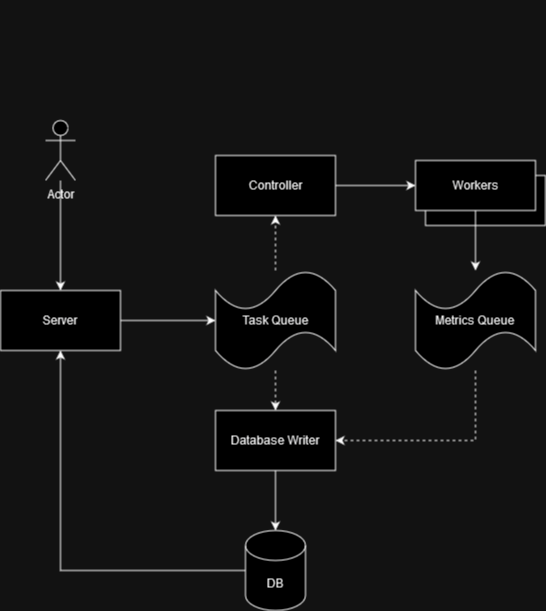

The diagram above was exported from draw.io. Its source (the exported page's mxGraphModel, read from the mxfile embedded in the PNG):
<mxGraphModel dx="993" dy="483" grid="1" gridSize="10" guides="1" tooltips="1" connect="1" arrows="1" fold="1" page="1" pageScale="1" pageWidth="850" pageHeight="1100" math="0" shadow="0">
  <root>
    <mxCell id="0" />
    <mxCell id="1" parent="0" />
    <mxCell id="mv96UvXokkLKhCgRYNY8-29" value="" style="group" parent="1" connectable="0" vertex="1">
      <mxGeometry x="180" y="210" width="545" height="370" as="geometry" />
    </mxCell>
    <mxCell id="mv96UvXokkLKhCgRYNY8-1" value="Actor" style="shape=umlActor;verticalLabelPosition=bottom;verticalAlign=top;html=1;outlineConnect=0;" parent="mv96UvXokkLKhCgRYNY8-29" vertex="1">
      <mxGeometry x="45" y="120" width="30" height="60" as="geometry" />
    </mxCell>
    <mxCell id="mv96UvXokkLKhCgRYNY8-3" value="&lt;div&gt;Task Queue&lt;/div&gt;" style="shape=tape;whiteSpace=wrap;html=1;" parent="mv96UvXokkLKhCgRYNY8-29" vertex="1">
      <mxGeometry x="215" y="270" width="120" height="100" as="geometry" />
    </mxCell>
    <mxCell id="mv96UvXokkLKhCgRYNY8-10" value="" style="group" parent="mv96UvXokkLKhCgRYNY8-29" connectable="0" vertex="1">
      <mxGeometry x="415" y="155" width="130" height="70" as="geometry" />
    </mxCell>
    <mxCell id="mv96UvXokkLKhCgRYNY8-11" value="" style="group" parent="mv96UvXokkLKhCgRYNY8-10" connectable="0" vertex="1">
      <mxGeometry y="5" width="130" height="65" as="geometry" />
    </mxCell>
    <mxCell id="mv96UvXokkLKhCgRYNY8-8" value="" style="rounded=0;whiteSpace=wrap;html=1;" parent="mv96UvXokkLKhCgRYNY8-11" vertex="1">
      <mxGeometry x="10" y="15" width="120" height="50" as="geometry" />
    </mxCell>
    <mxCell id="mv96UvXokkLKhCgRYNY8-9" value="Workers" style="rounded=0;whiteSpace=wrap;html=1;container=1;" parent="mv96UvXokkLKhCgRYNY8-11" vertex="1">
      <mxGeometry width="120" height="50" as="geometry" />
    </mxCell>
    <mxCell id="mv96UvXokkLKhCgRYNY8-16" style="edgeStyle=orthogonalEdgeStyle;rounded=0;orthogonalLoop=1;jettySize=auto;html=1;" parent="mv96UvXokkLKhCgRYNY8-29" source="mv96UvXokkLKhCgRYNY8-15" target="mv96UvXokkLKhCgRYNY8-3" edge="1">
      <mxGeometry relative="1" as="geometry" />
    </mxCell>
    <mxCell id="mv96UvXokkLKhCgRYNY8-15" value="Server" style="rounded=0;whiteSpace=wrap;html=1;" parent="mv96UvXokkLKhCgRYNY8-29" vertex="1">
      <mxGeometry y="290" width="120" height="60" as="geometry" />
    </mxCell>
    <mxCell id="mv96UvXokkLKhCgRYNY8-5" style="edgeStyle=orthogonalEdgeStyle;rounded=0;orthogonalLoop=1;jettySize=auto;html=1;" parent="mv96UvXokkLKhCgRYNY8-29" source="mv96UvXokkLKhCgRYNY8-1" target="mv96UvXokkLKhCgRYNY8-15" edge="1">
      <mxGeometry relative="1" as="geometry" />
    </mxCell>
    <mxCell id="mv96UvXokkLKhCgRYNY8-21" value="" style="rounded=0;orthogonalLoop=1;jettySize=auto;html=1;" parent="mv96UvXokkLKhCgRYNY8-29" source="mv96UvXokkLKhCgRYNY8-19" target="mv96UvXokkLKhCgRYNY8-9" edge="1">
      <mxGeometry relative="1" as="geometry" />
    </mxCell>
    <mxCell id="mv96UvXokkLKhCgRYNY8-17" value="Metrics Queue" style="shape=tape;whiteSpace=wrap;html=1;" parent="mv96UvXokkLKhCgRYNY8-29" vertex="1">
      <mxGeometry x="415" y="270" width="120" height="100" as="geometry" />
    </mxCell>
    <mxCell id="mv96UvXokkLKhCgRYNY8-19" value="Controller" style="rounded=0;whiteSpace=wrap;html=1;" parent="mv96UvXokkLKhCgRYNY8-29" vertex="1">
      <mxGeometry x="215" y="155" width="120" height="60" as="geometry" />
    </mxCell>
    <mxCell id="mv96UvXokkLKhCgRYNY8-13" style="edgeStyle=orthogonalEdgeStyle;rounded=0;orthogonalLoop=1;jettySize=auto;html=1;dashed=1;" parent="mv96UvXokkLKhCgRYNY8-29" source="mv96UvXokkLKhCgRYNY8-3" target="mv96UvXokkLKhCgRYNY8-19" edge="1">
      <mxGeometry relative="1" as="geometry">
        <mxPoint x="340" y="315.7" as="sourcePoint" />
        <mxPoint x="494" y="185.00000000000006" as="targetPoint" />
      </mxGeometry>
    </mxCell>
    <mxCell id="mv96UvXokkLKhCgRYNY8-24" style="edgeStyle=orthogonalEdgeStyle;rounded=0;orthogonalLoop=1;jettySize=auto;html=1;" parent="mv96UvXokkLKhCgRYNY8-29" source="mv96UvXokkLKhCgRYNY8-9" target="mv96UvXokkLKhCgRYNY8-17" edge="1">
      <mxGeometry relative="1" as="geometry" />
    </mxCell>
    <mxCell id="mv96UvXokkLKhCgRYNY8-25" value="DB" style="shape=cylinder3;whiteSpace=wrap;html=1;boundedLbl=1;backgroundOutline=1;size=15;" parent="1" vertex="1">
      <mxGeometry x="425" y="740" width="60" height="80" as="geometry" />
    </mxCell>
    <mxCell id="mv96UvXokkLKhCgRYNY8-28" style="edgeStyle=orthogonalEdgeStyle;rounded=0;orthogonalLoop=1;jettySize=auto;html=1;" parent="1" source="mv96UvXokkLKhCgRYNY8-25" target="mv96UvXokkLKhCgRYNY8-15" edge="1">
      <mxGeometry relative="1" as="geometry">
        <mxPoint x="335" y="715" as="sourcePoint" />
        <mxPoint x="210" y="540.0000000000001" as="targetPoint" />
      </mxGeometry>
    </mxCell>
    <mxCell id="ADPgfu-5G4kcDyGpDypY-3" value="" style="edgeStyle=orthogonalEdgeStyle;rounded=0;orthogonalLoop=1;jettySize=auto;html=1;" edge="1" parent="1" source="ADPgfu-5G4kcDyGpDypY-1" target="mv96UvXokkLKhCgRYNY8-25">
      <mxGeometry relative="1" as="geometry" />
    </mxCell>
    <mxCell id="ADPgfu-5G4kcDyGpDypY-1" value="Database Writer" style="rounded=0;whiteSpace=wrap;html=1;" vertex="1" parent="1">
      <mxGeometry x="395" y="620" width="120" height="60" as="geometry" />
    </mxCell>
    <mxCell id="ADPgfu-5G4kcDyGpDypY-2" value="" style="edgeStyle=orthogonalEdgeStyle;rounded=0;orthogonalLoop=1;jettySize=auto;html=1;dashed=1;" edge="1" parent="1" source="mv96UvXokkLKhCgRYNY8-3" target="ADPgfu-5G4kcDyGpDypY-1">
      <mxGeometry relative="1" as="geometry" />
    </mxCell>
    <mxCell id="ADPgfu-5G4kcDyGpDypY-4" style="edgeStyle=orthogonalEdgeStyle;rounded=0;orthogonalLoop=1;jettySize=auto;html=1;dashed=1;" edge="1" parent="1" source="mv96UvXokkLKhCgRYNY8-17" target="ADPgfu-5G4kcDyGpDypY-1">
      <mxGeometry relative="1" as="geometry">
        <mxPoint x="700" y="589.9999999999999" as="sourcePoint" />
        <mxPoint x="560" y="680" as="targetPoint" />
        <Array as="points">
          <mxPoint x="655" y="650" />
        </Array>
      </mxGeometry>
    </mxCell>
  </root>
</mxGraphModel>